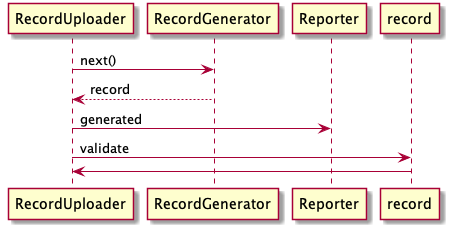

The diagram above was rendered by PlantUML. Its source (embedded in the PNG):
@startuml



RecordUploader -> RecordGenerator: next()
RecordGenerator --> RecordUploader: record
RecordUploader -> Reporter: generated
RecordUploader -> record: validate
record -> RecordUploader




@enduml